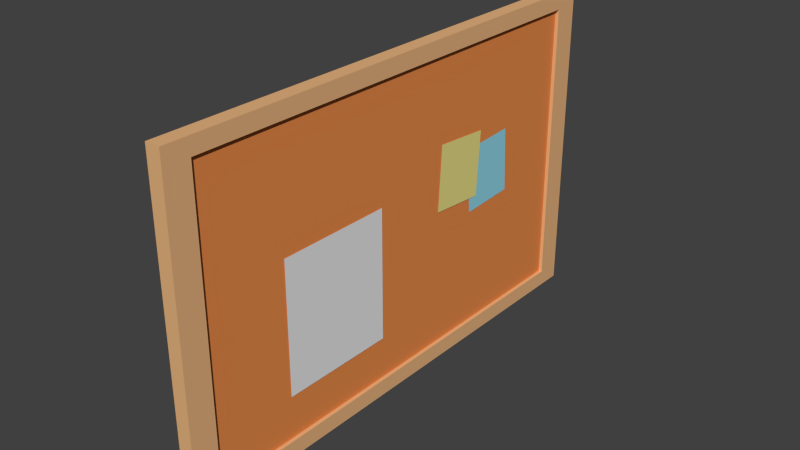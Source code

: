 # Source: corkboard.blend  (saved by Blender 2.75.0; exported with 4.5.12 LTS)
import bpy
from mathutils import Matrix  # noqa: F401  (used for matrix-valued properties, if any)

bpy.ops.wm.read_factory_settings(use_empty=True)
scene = bpy.context.scene
scene.name = 'Scene'

# ---- collections
col_collection_1 = bpy.data.collections.new('Collection 1'); scene.collection.children.link(col_collection_1)

# ---- materials (node trees are filled in below, after node groups)
mat_memo3 = bpy.data.materials.new('Memo3')
mat_memo3.alpha_threshold = 0.0
mat_memo3.use_transparent_shadow = False
mat_memo3.diffuse_color = (0.2869, 0.6676, 0.8, 1.0)
mat_memo3.roughness = 0.5
mat_memo3.specular_intensity = 0.0
mat_memo2 = bpy.data.materials.new('Memo2')
mat_memo2.alpha_threshold = 0.0
mat_memo2.use_transparent_shadow = False
mat_memo2.diffuse_color = (0.8, 0.7305, 0.2469, 1.0)
mat_memo2.roughness = 0.5
mat_memo2.specular_intensity = 0.0
mat_memo1 = bpy.data.materials.new('Memo1')
mat_memo1.alpha_threshold = 0.0
mat_memo1.use_transparent_shadow = False
mat_memo1.roughness = 0.5
mat_memo1.specular_intensity = 0.0
mat_cork = bpy.data.materials.new('Cork')
mat_cork.alpha_threshold = 0.0
mat_cork.use_transparent_shadow = False
mat_cork.diffuse_color = (0.8, 0.2583, 0.07091, 1.0)
mat_cork.roughness = 0.5
mat_cork.specular_intensity = 0.2
mat_frame = bpy.data.materials.new('Frame')
mat_frame.alpha_threshold = 0.0
mat_frame.use_transparent_shadow = False
mat_frame.diffuse_color = (0.8, 0.4563, 0.2141, 1.0)
mat_frame.roughness = 0.5
mat_frame.specular_intensity = 0.1

# ---- material node trees

# ---- world
world_world = bpy.data.worlds.new('World'); scene.world = world_world
world_world.color = (0.05088, 0.05088, 0.05088)
world_world.use_sun_shadow = False
world_world.sun_shadow_jitter_overblur = 0.0
world_world.cycles.sampling_method = 'MANUAL'
world_world.cycles.sample_map_resolution = 256

# ---- meshes
me_002 = bpy.data.meshes.new('平面.002')
me_002.from_pydata([(-0.0225, -0.02, 0.0), (0.0225, -0.02, 0.0), (-0.0225, 0.02, 0.0), (0.0225, 0.02, 0.0)], [], [(0, 1, 3, 2)])
_uv = me_002.uv_layers.new(name='UVマップ')
_uv.uv.foreach_set('vector', [9.426e-05, 9.435e-05, 0.9999, 9.426e-05, 0.9999, 0.8888, 9.435e-05, 0.8888])
me_002.materials.append(mat_memo3)
me_002.use_remesh_preserve_volume = False
me_002.use_remesh_preserve_attributes = False
me_002.use_mirror_vertex_groups = False
me_002.update()
me_001 = bpy.data.meshes.new('平面.001')
me_001.from_pydata([(-0.0225, -0.02, 0.0), (0.0225, -0.02, 0.0), (-0.0225, 0.02, 0.0), (0.0225, 0.02, 0.0)], [], [(0, 1, 3, 2)])
_uv = me_001.uv_layers.new(name='UVマップ')
_uv.uv.foreach_set('vector', [9.426e-05, 9.435e-05, 0.9999, 9.426e-05, 0.9999, 0.8888, 9.435e-05, 0.8888])
me_001.materials.append(mat_memo2)
me_001.use_remesh_preserve_volume = False
me_001.use_remesh_preserve_attributes = False
me_001.use_mirror_vertex_groups = False
me_001.update()
me_x = bpy.data.meshes.new('平面')
me_x.from_pydata([(-0.045, -0.04, 0.0), (0.045, -0.04, 0.0), (-0.045, 0.04, 0.0), (0.045, 0.04, 0.0)], [], [(0, 1, 3, 2)])
_uv = me_x.uv_layers.new(name='UVマップ')
_uv.uv.foreach_set('vector', [9.426e-05, 9.435e-05, 0.9999, 9.426e-05, 0.9999, 0.8888, 9.435e-05, 0.8888])
me_x.materials.append(mat_memo1)
me_x.use_remesh_preserve_volume = False
me_x.use_remesh_preserve_attributes = False
me_x.use_mirror_vertex_groups = False
me_x.update()
me_001_1 = bpy.data.meshes.new('立方体.001')
me_001_1.from_pydata([(0.0, -0.158, -0.034), (0.0, -0.158, 0.164), (0.0, 0.158, -0.034), (0.0, 0.158, 0.164), (0.0025, -0.158, -0.034), (0.0025, -0.158, 0.164), (0.0025, 0.158, -0.034), (0.0025, 0.158, 0.164)], [], [(1, 3, 2, 0), (3, 7, 6, 2), (7, 5, 4, 6), (5, 1, 0, 4), (0, 2, 6, 4), (5, 7, 3, 1)])
me_001_1.materials.append(mat_cork)
me_001_1.use_remesh_preserve_volume = False
me_001_1.use_remesh_preserve_attributes = False
me_001_1.use_mirror_vertex_groups = False
me_001_1.update()
me_x_1 = bpy.data.meshes.new('立方体')
me_x_1.from_pydata([(-0.005, -0.175, -0.11), (-0.005, -0.175, 0.11), (-0.005, 0.175, -0.11), (-0.005, 0.175, 0.11), (0.005, -0.175, -0.11), (0.005, -0.175, 0.11), (0.005, 0.175, -0.11), (0.005, 0.175, 0.11), (0.005, 0.1575, 0.099), (0.005, 0.1575, -0.099), (0.005, -0.1575, 0.099), (0.005, -0.1575, -0.099), (-0.00025, 0.1575, 0.099), (-0.00025, 0.1575, -0.099), (-0.00025, -0.1575, 0.099), (-0.00025, -0.1575, -0.099)], [], [(1, 3, 2, 0), (3, 7, 6, 2), (4, 6, 9, 11), (5, 1, 0, 4), (0, 2, 6, 4), (5, 7, 3, 1), (11, 9, 13, 15), (7, 5, 10, 8), (6, 7, 8, 9), (5, 4, 11, 10), (12, 14, 15, 13), (8, 10, 14, 12), (10, 11, 15, 14), (9, 8, 12, 13)])
me_x_1.materials.append(mat_frame)
me_x_1.use_remesh_preserve_volume = False
me_x_1.use_remesh_preserve_attributes = False
me_x_1.use_mirror_vertex_groups = False
me_x_1.update()

# ---- objects
ob_memo1_002 = bpy.data.objects.new('Memo1.002', me_002)
ob_memo1_001 = bpy.data.objects.new('Memo1.001', me_001)
ob_memo1 = bpy.data.objects.new('Memo1', me_x)
ob_cork = bpy.data.objects.new('Cork', me_001_1)
ob_frame = bpy.data.objects.new('Frame', me_x_1)

# ---- transforms, parenting, visibility, modifiers, constraints
ob_memo1_002.location = (0.00275, 0.08558, 0.0725)
ob_memo1_002.rotation_euler = (-0.0, 1.571, 0.0)
ob_memo1_002.delta_rotation_euler = (0.05236, 0.0, 0.0)
ob_memo1_002.lineart.crease_threshold = 0.0
ob_memo1_001.location = (0.003, 0.055, 0.0825)
ob_memo1_001.rotation_euler = (-0.0, 1.571, 0.0)
ob_memo1_001.delta_rotation_euler = (-0.06981, 0.0, 0.0)
ob_memo1_001.lineart.crease_threshold = 0.0
ob_memo1.location = (0.003, -0.06, 0.04)
ob_memo1.rotation_euler = (0.0, 1.571, 0.0)
ob_memo1.lineart.crease_threshold = 0.0
ob_cork.location = (0.0, 0.0, 0.0)
ob_cork.lineart.crease_threshold = 0.0
ob_frame.location = (0.0, 0.0, 0.065)
ob_frame.lineart.crease_threshold = 0.0

# ---- collection membership
col_collection_1.objects.link(ob_memo1_002)
col_collection_1.objects.link(ob_memo1_001)
col_collection_1.objects.link(ob_memo1)
col_collection_1.objects.link(ob_cork)
col_collection_1.objects.link(ob_frame)

# ---- scene / render settings (as saved in the file)
scene.frame_start = 1; scene.frame_end = 250; scene.frame_set(1)
scene.render.engine = 'BLENDER_EEVEE_NEXT'
scene.render.resolution_percentage = 50
scene.render.dither_intensity = 0.0
scene.cycles.use_denoising = False
scene.cycles.samples = 1024
scene.cycles.sampling_pattern = 'TABULATED_SOBOL'
scene.cycles.light_sampling_threshold = 0.0
scene.cycles.use_adaptive_sampling = False
scene.cycles.use_light_tree = False
scene.cycles.blur_glossy = 0.0
scene.cycles.pixel_filter_type = 'GAUSSIAN'
scene.cycles.sample_clamp_indirect = 0.0
scene.view_settings.view_transform = 'Standard'
bpy.context.view_layer.update()

# ---- added for rendering (the .blend has no active camera and no usable light): camera, sun
cam_auto = bpy.data.cameras.new('AutoCamera')
cam_auto.lens = 50.0
cam_auto.sensor_width = 36.0
cam_auto.clip_end = 1000.0
ob_auto_camera = bpy.data.objects.new('AutoCamera', cam_auto)
scene.collection.objects.link(ob_auto_camera)
ob_auto_camera.location = (0.3826, -0.45912, 0.37108)
ob_auto_camera.rotation_euler = (1.09748, -7.21219e-08, 0.694738)
scene.camera = ob_auto_camera
light_auto_sun = bpy.data.lights.new('AutoSun', 'SUN')
light_auto_sun.energy = 3.0
light_auto_sun.angle = 0.0523599
ob_auto_sun = bpy.data.objects.new('AutoSun', light_auto_sun)
scene.collection.objects.link(ob_auto_sun)
ob_auto_sun.rotation_euler = (0.872665, 0.174533, 0.523599)
bpy.context.view_layer.update()
